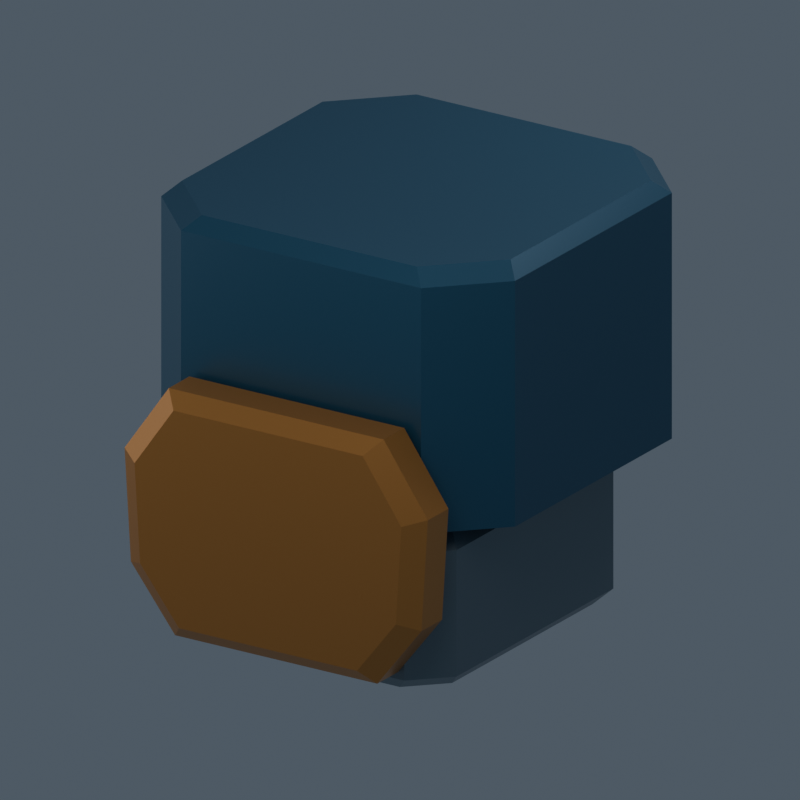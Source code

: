 # Source: titan-02-head-v0.1.blend  (saved by Blender 5.2.44; exported with 4.5.12 LTS)
import bpy
from mathutils import Matrix  # noqa: F401  (used for matrix-valued properties, if any)

bpy.ops.wm.read_factory_settings(use_empty=True)
scene = bpy.context.scene
scene.name = 'Scene'

# ---- collections
col_preview_rig = bpy.data.collections.new('Preview rig'); scene.collection.children.link(col_preview_rig)

# ---- materials (node trees are filled in below, after node groups)
mat_h001_inner_head_frame = bpy.data.materials.new('H001 Inner head frame')
mat_h001_inner_head_frame.diffuse_color = (0.19, 0.25, 0.29, 1.0)
mat_h002_helmet_shell = bpy.data.materials.new('H002 Helmet shell')
mat_h002_helmet_shell.diffuse_color = (0.045, 0.14, 0.23, 1.0)
mat_h003_face_mask = bpy.data.materials.new('H003 Face mask')
mat_h003_face_mask.diffuse_color = (0.67, 0.29, 0.07, 1.0)

# ---- material node trees
mat_h001_inner_head_frame.use_nodes = True; mat_h001_inner_head_frame.node_tree.nodes.clear()
_N = mat_h001_inner_head_frame.node_tree.nodes; _L = mat_h001_inner_head_frame.node_tree.links
n0 = _N.new('ShaderNodeBsdfPrincipled'); n0.name = 'Principled BSDF'; n0.location = (0, 0)
n0.inputs[0].default_value = (0.19, 0.25, 0.29, 1.0)
n0.inputs[1].default_value = 0.42
n0.inputs[2].default_value = 0.35
n0.inputs[10].default_value = 0.005
n1 = _N.new('ShaderNodeOutputMaterial'); n1.name = 'Material Output'; n1.location = (0, 0)
_L.new(n0.outputs[0], n1.inputs[0])
n1.is_active_output = True
mat_h002_helmet_shell.use_nodes = True; mat_h002_helmet_shell.node_tree.nodes.clear()
_N = mat_h002_helmet_shell.node_tree.nodes; _L = mat_h002_helmet_shell.node_tree.links
n0 = _N.new('ShaderNodeBsdfPrincipled'); n0.name = 'Principled BSDF'; n0.location = (0, 0)
n0.inputs[0].default_value = (0.045, 0.14, 0.23, 1.0)
n0.inputs[1].default_value = 0.36
n0.inputs[2].default_value = 0.35
n0.inputs[10].default_value = 0.005
n1 = _N.new('ShaderNodeOutputMaterial'); n1.name = 'Material Output'; n1.location = (0, 0)
_L.new(n0.outputs[0], n1.inputs[0])
n1.is_active_output = True
mat_h003_face_mask.use_nodes = True; mat_h003_face_mask.node_tree.nodes.clear()
_N = mat_h003_face_mask.node_tree.nodes; _L = mat_h003_face_mask.node_tree.links
n0 = _N.new('ShaderNodeBsdfPrincipled'); n0.name = 'Principled BSDF'; n0.location = (0, 0)
n0.inputs[0].default_value = (0.67, 0.29, 0.07, 1.0)
n0.inputs[1].default_value = 0.4
n0.inputs[2].default_value = 0.35
n0.inputs[10].default_value = 0.005
n1 = _N.new('ShaderNodeOutputMaterial'); n1.name = 'Material Output'; n1.location = (0, 0)
_L.new(n0.outputs[0], n1.inputs[0])
n1.is_active_output = True

# ---- world
world_studio_world = bpy.data.worlds.new('Studio world'); scene.world = world_studio_world
world_studio_world.use_nodes = True; world_studio_world.node_tree.nodes.clear()
_N = world_studio_world.node_tree.nodes; _L = world_studio_world.node_tree.links
n0 = _N.new('ShaderNodeBackground'); n0.name = 'Background'; n0.location = (-200, 100)
n0.inputs[0].default_value = (0.15, 0.19, 0.24, 1.0)
n0.inputs[1].default_value = 0.55
n1 = _N.new('ShaderNodeOutputWorld'); n1.name = 'World Output'; n1.location = (200, 100)
_L.new(n0.outputs[0], n1.inputs[0])
n1.is_active_output = True

# ---- cameras
cam_orthographic = bpy.data.cameras.new('Orthographic')
cam_orthographic.type = 'ORTHO'
cam_orthographic.ortho_scale = 106.0

# ---- lights
light_key = bpy.data.lights.new('Key', 'AREA')
light_key.energy = 2.6e+04
light_key.shape = 'DISK'
light_key.size = 85.0
light_fill = bpy.data.lights.new('Fill', 'AREA')
light_fill.energy = 1.5e+04
light_fill.shape = 'DISK'
light_fill.size = 105.0
light_rim = bpy.data.lights.new('Rim', 'AREA')
light_rim.energy = 3.2e+04
light_rim.shape = 'DISK'
light_rim.size = 70.0

# ---- meshes
me_h001_inner_head_frame = bpy.data.meshes.new('H001 Inner head frame')
me_h001_inner_head_frame.from_pydata([(-15.0, -23.0, 0.0), (15.0, -23.0, 0.0), (20.0, -18.0, 0.0), (13.75, -18.5, 8.25), (8.25, -18.5, 8.25), (-7.75, -18.5, 8.25), (20.0, 16.0, 0.0), (-14.25, -18.5, 8.25), (13.75, -18.5, 13.75), (8.5, -3.0, 56.5), (15.0, 21.0, 0.0), (8.25, -18.5, 13.75), (13.5, -3.0, 56.5), (-7.75, -18.5, 13.75), (-14.25, -18.5, 13.75), (-14.0, -3.0, 56.5), (-15.0, 21.0, 0.0), (13.5, 5.0, 56.5), (-8.0, -3.0, 56.5), (8.5, 5.0, 56.5), (-8.0, 5.0, 56.5), (-20.0, 16.0, 0.0), (-20.0, -18.0, 0.0), (-14.0, 5.0, 56.5), (-17.0, -25.0, 2.0), (17.0, -25.0, 2.0), (22.0, -20.0, 2.0), (22.0, 18.0, 2.0), (17.0, 23.0, 2.0), (-17.0, 23.0, 2.0), (-22.0, 18.0, 2.0), (-22.0, -20.0, 2.0), (-14.0, -18.0, 52.0), (-17.0, -25.0, 20.0), (17.0, -25.0, 20.0), (14.0, -18.0, 52.0), (22.0, -20.0, 20.0), (19.0, -13.0, 52.0), (22.0, 18.0, 20.0), (19.0, 16.0, 52.0), (17.0, 23.0, 20.0), (14.0, 21.0, 52.0), (-17.0, 23.0, 20.0), (-14.0, 21.0, 52.0), (-22.0, 18.0, 20.0), (-19.0, 16.0, 52.0), (-22.0, -20.0, 20.0), (-19.0, -13.0, 52.0), (-15.0, -23.0, 22.0), (-12.0, -16.0, 54.0), (12.0, -16.0, 54.0), (15.0, -23.0, 22.0), (20.0, -18.0, 22.0), (17.0, -11.0, 54.0), (20.0, 16.0, 22.0), (17.0, 14.0, 54.0), (15.0, 21.0, 22.0), (12.0, 19.0, 54.0), (-15.0, 21.0, 22.0), (-12.0, 19.0, 54.0), (-20.0, 16.0, 22.0), (-17.0, 14.0, 54.0), (-20.0, -18.0, 22.0), (-17.0, -11.0, 54.0), (14.0, 21.0, 22.0), (-14.0, 21.0, 22.0), (19.0, -13.0, 22.0), (-19.0, 16.0, 22.0), (-14.0, -18.0, 22.0), (14.0, -18.0, 22.0), (-19.0, -13.0, 22.0), (19.0, 16.0, 22.0), (-12.29, -3.0, 54.0), (-14.0, -3.0, 54.0), (-14.0, 5.0, 54.0), (-8.0, 5.0, 54.0), (-8.0, -3.0, 54.0), (8.5, -3.0, 54.0), (8.5, 5.0, 54.0), (13.5, 5.0, 54.0), (13.5, -3.0, 54.0), (-14.25, -25.0, 8.25), (-14.25, -25.0, 13.75), (-7.75, -25.0, 13.75), (-7.75, -25.0, 8.25), (8.25, -25.0, 13.75), (8.25, -25.0, 8.25), (13.75, -25.0, 8.25), (13.75, -25.0, 13.75)], [], [(2, 1, 0, 22, 21, 16, 10, 6), (0, 1, 25, 24), (1, 2, 26, 25), (2, 6, 27, 26), (6, 10, 28, 27), (10, 16, 29, 28), (16, 21, 30, 29), (21, 22, 31, 30), (22, 0, 24, 31), (82, 33, 24, 81), (87, 25, 34, 88), (88, 34, 33, 82, 83, 84, 81, 24, 25, 87, 86, 85), (25, 26, 36, 34), (26, 27, 38, 36), (27, 28, 40, 38), (28, 29, 42, 40), (29, 30, 44, 42), (30, 31, 46, 44), (31, 24, 33, 46), (33, 34, 51, 48), (34, 36, 52, 51), (36, 38, 54, 52), (38, 40, 56, 54), (64, 56, 40, 42, 58, 65), (42, 44, 60, 58), (44, 46, 62, 60), (46, 33, 48, 62), (67, 65, 58, 60, 62, 48, 51, 52, 54, 56, 64, 71, 66, 69, 68, 70), (69, 35, 32, 68), (66, 37, 35, 69), (71, 39, 37, 66), (41, 39, 71, 64), (65, 43, 41, 64), (45, 43, 65, 67), (47, 45, 67, 70), (68, 32, 47, 70), (32, 35, 50, 49), (35, 37, 53, 50), (37, 39, 55, 53), (39, 41, 57, 55), (41, 43, 59, 57), (43, 45, 61, 59), (45, 47, 63, 61), (47, 32, 49, 63), (73, 74, 61, 63, 49, 72), (80, 50, 53, 55, 79), (78, 79, 55, 57, 59, 61, 74, 75, 76, 72, 49, 50, 80, 77), (72, 76, 18, 15, 73), (75, 20, 18, 76), (74, 23, 20, 75), (73, 15, 23, 74), (15, 18, 20, 23), (80, 12, 9, 77), (79, 17, 12, 80), (78, 19, 17, 79), (77, 9, 19, 78), (9, 12, 17, 19), (84, 5, 7, 81), (83, 13, 5, 84), (5, 13, 14, 7), (81, 7, 14, 82), (82, 14, 13, 83), (87, 3, 4, 86), (88, 8, 3, 87), (3, 8, 11, 4), (86, 4, 11, 85), (85, 11, 8, 88)])
me_h001_inner_head_frame.materials.append(mat_h001_inner_head_frame)
me_h001_inner_head_frame.update()
me_h002_helmet_shell = bpy.data.meshes.new('H002 Helmet shell')
me_h002_helmet_shell.from_pydata([(-19.0, -24.0, 23.0), (19.0, -24.0, 23.0), (28.0, -15.0, 23.0), (28.0, 23.0, 23.0), (19.0, 32.0, 23.0), (8.25, -3.25, 57.0), (13.75, -3.25, 57.0), (-14.25, -3.25, 57.0), (-19.0, 32.0, 23.0), (13.75, 5.25, 57.0), (8.25, 5.25, 57.0), (-7.75, -3.25, 57.0), (-28.0, 23.0, 23.0), (-7.75, 5.25, 57.0), (-28.0, -15.0, 23.0), (-14.25, 5.25, 57.0), (-15.5, -20.5, 54.0), (-19.0, -24.0, 58.0), (15.5, -20.5, 54.0), (19.0, -24.0, 58.0), (24.5, -11.5, 54.0), (28.0, -15.0, 58.0), (24.5, 19.5, 54.0), (28.0, 23.0, 58.0), (19.0, 32.0, 58.0), (15.5, 28.5, 54.0), (-19.0, 32.0, 58.0), (-15.5, 28.5, 54.0), (-28.0, 23.0, 58.0), (-24.5, 19.5, 54.0), (-24.5, -11.5, 54.0), (-28.0, -15.0, 58.0), (-17.0, -22.0, 60.0), (17.0, -22.0, 60.0), (26.0, -13.0, 60.0), (26.0, 21.0, 60.0), (17.0, 30.0, 60.0), (-17.0, 30.0, 60.0), (-26.0, 21.0, 60.0), (-26.0, -13.0, 60.0), (-24.5, -11.5, 23.0), (-15.5, 28.5, 23.0), (24.5, 19.5, 23.0), (15.5, -20.5, 23.0), (-24.5, 19.5, 23.0), (15.5, 28.5, 23.0), (-15.5, -20.5, 23.0), (24.5, -11.5, 23.0), (-14.25, -3.25, 54.0), (-14.25, 5.25, 54.0), (-7.75, 5.25, 54.0), (-7.75, -3.25, 54.0), (8.25, -3.25, 54.0), (8.25, 5.25, 54.0), (13.75, 5.25, 54.0), (13.75, -3.25, 54.0)], [], [(40, 46, 0, 14, 12, 8, 4, 3, 2, 47, 42, 45, 41, 44), (43, 47, 2, 1, 0, 46), (0, 1, 19, 17), (1, 2, 21, 19), (2, 3, 23, 21), (3, 4, 24, 23), (4, 8, 26, 24), (8, 12, 28, 26), (12, 14, 31, 28), (14, 0, 17, 31), (17, 19, 33, 32), (19, 21, 34, 33), (21, 23, 35, 34), (23, 24, 36, 35), (24, 26, 37, 36), (26, 28, 38, 37), (28, 31, 39, 38), (31, 17, 32, 39), (39, 32, 33, 34, 35, 36, 37, 38), (46, 16, 18, 43), (43, 18, 20, 47), (47, 20, 22, 42), (42, 22, 25, 45), (45, 25, 27, 41), (41, 27, 29, 44), (44, 29, 30, 40), (40, 30, 16, 46), (49, 48, 30, 29, 27), (25, 22, 20, 55, 54), (20, 18, 16, 30, 48, 51, 50, 49, 27, 25, 54, 53, 52, 55), (48, 7, 11, 51), (51, 11, 13, 50), (50, 13, 15, 49), (49, 15, 7, 48), (7, 15, 13, 11), (52, 5, 6, 55), (55, 6, 9, 54), (54, 9, 10, 53), (53, 10, 5, 52), (5, 10, 9, 6)])
me_h002_helmet_shell.materials.append(mat_h002_helmet_shell)
me_h002_helmet_shell.update()
me_h003_face_mask = bpy.data.meshes.new('H003 Face mask')
me_h003_face_mask.from_pydata([(-14.08, -32.0, 5.07), (14.08, -32.0, 5.07), (20.24, -32.0, 12.99), (13.5, -19.0, 8.5), (8.5, -19.0, 8.5), (-8.0, -19.0, 8.5), (21.12, -32.0, 27.07), (-14.0, -19.0, 8.5), (14.96, -32.0, 35.87), (13.5, -19.0, 13.5), (-14.96, -32.0, 35.87), (8.5, -19.0, 13.5), (-21.12, -32.0, 27.07), (-8.0, -19.0, 13.5), (-20.24, -32.0, 12.99), (-14.0, -19.0, 13.5), (-16.0, -30.0, 3.0), (16.0, -30.0, 3.0), (23.0, -30.0, 12.0), (24.0, -30.0, 28.0), (17.0, -30.0, 38.0), (-17.0, -30.0, 38.0), (-24.0, -30.0, 28.0), (-23.0, -30.0, 12.0), (-16.0, -25.0, 3.0), (16.0, -25.0, 3.0), (23.0, -25.0, 12.0), (24.0, -25.0, 28.0), (17.0, -25.0, 38.0), (-17.0, -25.0, 38.0), (-24.0, -25.0, 28.0), (-23.0, -25.0, 12.0), (-14.0, -25.0, 8.5), (-8.0, -25.0, 8.5), (-14.0, -25.0, 12.79), (-14.0, -25.0, 13.5), (-8.0, -25.0, 13.5), (8.5, -25.0, 10.95), (8.5, -25.0, 13.5), (13.5, -25.0, 8.5), (13.5, -25.0, 13.5), (8.5, -25.0, 8.5)], [], [(14, 0, 1, 2, 6, 8, 10, 12), (0, 16, 17, 1), (1, 17, 18, 2), (2, 18, 19, 6), (6, 19, 20, 8), (8, 20, 21, 10), (10, 21, 22, 12), (12, 22, 23, 14), (14, 23, 16, 0), (16, 24, 25, 17), (17, 25, 26, 18), (18, 26, 27, 19), (19, 27, 28, 20), (20, 28, 29, 21), (21, 29, 30, 22), (22, 30, 31, 23), (23, 31, 24, 16), (31, 34, 32, 24), (35, 34, 31, 30, 29, 28, 27, 26, 25, 39, 40, 38, 37, 36), (39, 25, 24, 32, 33, 36, 37, 41), (32, 7, 5, 33), (33, 5, 13, 36), (5, 7, 15, 13), (35, 15, 7, 32, 34), (36, 13, 15, 35), (4, 3, 39, 41), (3, 9, 40, 39), (3, 4, 11, 9), (11, 4, 41, 37, 38), (40, 9, 11, 38)])
me_h003_face_mask.materials.append(mat_h003_face_mask)
me_h003_face_mask.update()

# ---- objects
ob_h001_inner_head_frame = bpy.data.objects.new('H001 Inner head frame', me_h001_inner_head_frame)
ob_h002_helmet_shell = bpy.data.objects.new('H002 Helmet shell', me_h002_helmet_shell)
ob_h003_face_mask = bpy.data.objects.new('H003 Face mask', me_h003_face_mask)
ob_orthographic_camera = bpy.data.objects.new('Orthographic camera', cam_orthographic)
ob_key = bpy.data.objects.new('Key', light_key)
ob_fill = bpy.data.objects.new('Fill', light_fill)
ob_rim = bpy.data.objects.new('Rim', light_rim)

# ---- transforms, parenting, visibility, modifiers, constraints
ob_h001_inner_head_frame.location = (0.0, 0.0, 0.0)
ob_h002_helmet_shell.location = (0.0, 0.0, 0.0)
ob_h003_face_mask.location = (0.0, 0.0, 0.0)
ob_orthographic_camera.location = (115.0, -176.0, 113.0)
ob_orthographic_camera.rotation_euler = (1.195, 2.564e-08, 0.5788)
ob_key.location = (35.0, -85.0, 125.0)
ob_key.rotation_euler = (0.796, 6.457e-09, 0.3906)
ob_fill.location = (-95.0, -50.0, 50.0)
ob_fill.rotation_euler = (1.432, -3.395e-08, -1.086)
ob_rim.location = (35.0, 65.0, 140.0)
ob_rim.rotation_euler = (0.6128, 1.372e-07, 2.648)

# ---- collection membership
scene.collection.objects.link(ob_h001_inner_head_frame)
scene.collection.objects.link(ob_h002_helmet_shell)
scene.collection.objects.link(ob_h003_face_mask)
col_preview_rig.objects.link(ob_orthographic_camera)
col_preview_rig.objects.link(ob_key)
col_preview_rig.objects.link(ob_fill)
col_preview_rig.objects.link(ob_rim)

# ---- scene / render settings (as saved in the file)
scene.camera = ob_orthographic_camera
scene.frame_start = 1; scene.frame_end = 250; scene.frame_set(1)
scene.render.engine = 'CYCLES'
scene.render.resolution_x = 900
scene.render.resolution_y = 900
scene.render.bake_bias = 0.0
scene.render.bake_samples = 0
scene.render.compositor_device = 'GPU'
scene.cycles.samples = 24
scene.eevee.use_volume_custom_range = False
scene.eevee.fast_gi_thickness_near = 0.1
scene.eevee.fast_gi_thickness_far = 0.0
scene.eevee.ray_tracing_options.screen_trace_thickness = 0.1
scene.unit_settings.scale_length = 0.001
bpy.context.view_layer.update()
